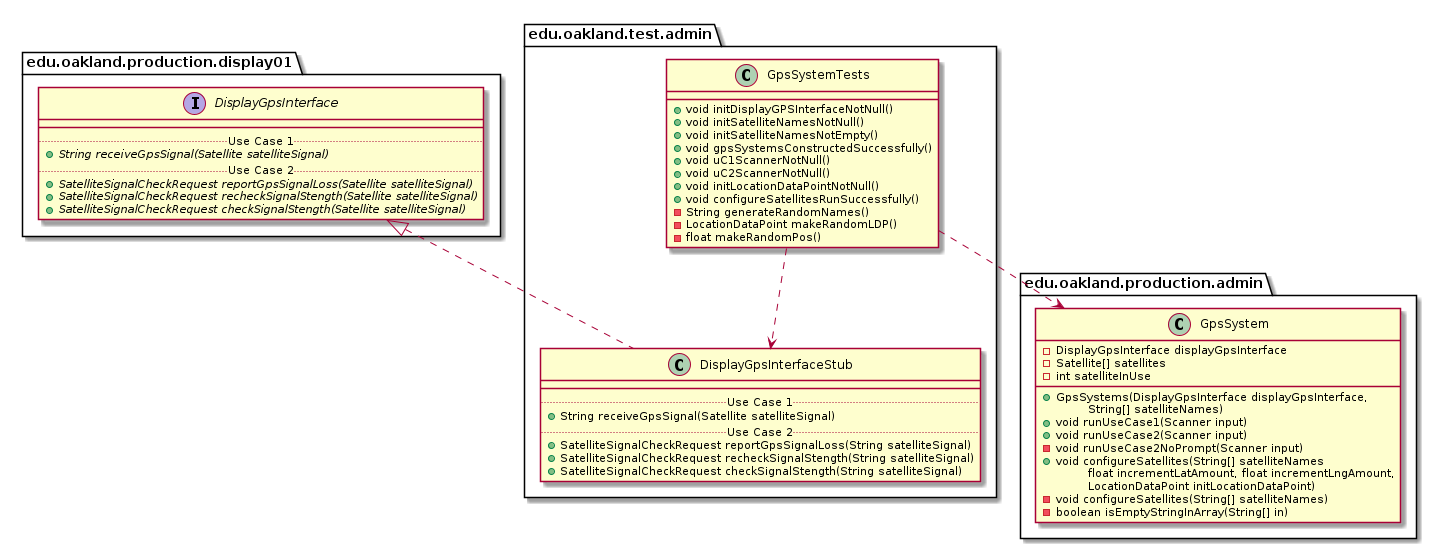

The diagram above was rendered by PlantUML. Its source (embedded in the PNG):
@startuml GpsSystemTests_Closure


package edu.oakland.test.admin {
    class GpsSystemTests {
        + void initDisplayGPSInterfaceNotNull()
        + void initSatelliteNamesNotNull()
        + void initSatelliteNamesNotEmpty()
        + void gpsSystemsConstructedSuccessfully()
        + void uC1ScannerNotNull()
        + void uC2ScannerNotNull()
        + void initLocationDataPointNotNull()
        + void configureSatellitesRunSuccessfully()
        - String generateRandomNames()
        - LocationDataPoint makeRandomLDP()
        - float makeRandomPos()
    }
}




package edu.oakland.test.admin {
    class DisplayGpsInterfaceStub {
        __
        .. Use Case 1 ..
        + String receiveGpsSignal(Satellite satelliteSignal)
        .. Use Case 2 ..
        + SatelliteSignalCheckRequest reportGpsSignalLoss(String satelliteSignal)
        + SatelliteSignalCheckRequest recheckSignalStength(String satelliteSignal)
        + SatelliteSignalCheckRequest checkSignalStength(String satelliteSignal)
    }
}






package edu.oakland.production.display01 {
    interface DisplayGpsInterface {
        __
        .. Use Case 1 ..
        {abstract} + String receiveGpsSignal(Satellite satelliteSignal)
        .. Use Case 2 ..
        {abstract} + SatelliteSignalCheckRequest reportGpsSignalLoss(Satellite satelliteSignal)
        {abstract} + SatelliteSignalCheckRequest recheckSignalStength(Satellite satelliteSignal)
        {abstract} + SatelliteSignalCheckRequest checkSignalStength(Satellite satelliteSignal)
    }
}






DisplayGpsInterfaceStub .up.|> DisplayGpsInterface

GpsSystemTests ..> DisplayGpsInterfaceStub



package edu.oakland.production.admin {
    class GpsSystem {
        - DisplayGpsInterface displayGpsInterface
        - Satellite[] satellites
        - int satelliteInUse
        __
        + GpsSystems(DisplayGpsInterface displayGpsInterface,
        \tString[] satelliteNames)
        + void runUseCase1(Scanner input)
        + void runUseCase2(Scanner input)
        - void runUseCase2NoPrompt(Scanner input)
        + void configureSatellites(String[] satelliteNames
        \tfloat incrementLatAmount, float incrementLngAmount,
        \tLocationDataPoint initLocationDataPoint)
        - void configureSatellites(String[] satelliteNames)
        - boolean isEmptyStringInArray(String[] in)
    }
}






GpsSystemTests ..> GpsSystem



@enduml